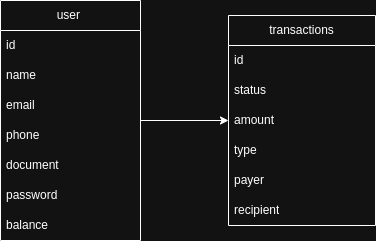

The diagram above was exported from draw.io. Its source (the exported page's mxGraphModel, read from the mxfile embedded in the PNG):
<mxGraphModel dx="1128" dy="456" grid="0" gridSize="10" guides="1" tooltips="1" connect="1" arrows="1" fold="1" page="1" pageScale="1" pageWidth="850" pageHeight="1100" math="0" shadow="0">
  <root>
    <mxCell id="0" />
    <mxCell id="1" parent="0" />
    <mxCell id="Hoe_dsK0s3n20jUY-SZt-9" value="" style="edgeStyle=orthogonalEdgeStyle;rounded=0;orthogonalLoop=1;jettySize=auto;html=1;" parent="1" source="Hoe_dsK0s3n20jUY-SZt-1" target="Hoe_dsK0s3n20jUY-SZt-5" edge="1">
      <mxGeometry relative="1" as="geometry" />
    </mxCell>
    <mxCell id="Hoe_dsK0s3n20jUY-SZt-1" value="user&lt;span style=&quot;white-space: pre;&quot;&gt;&#09;&lt;/span&gt;" style="swimlane;fontStyle=0;childLayout=stackLayout;horizontal=1;startSize=30;horizontalStack=0;resizeParent=1;resizeParentMax=0;resizeLast=0;collapsible=1;marginBottom=0;whiteSpace=wrap;html=1;" parent="1" vertex="1">
      <mxGeometry x="73" y="93" width="140" height="240" as="geometry" />
    </mxCell>
    <mxCell id="Hoe_dsK0s3n20jUY-SZt-2" value="id" style="text;strokeColor=none;fillColor=none;align=left;verticalAlign=middle;spacingLeft=4;spacingRight=4;overflow=hidden;points=[[0,0.5],[1,0.5]];portConstraint=eastwest;rotatable=0;whiteSpace=wrap;html=1;" parent="Hoe_dsK0s3n20jUY-SZt-1" vertex="1">
      <mxGeometry y="30" width="140" height="30" as="geometry" />
    </mxCell>
    <mxCell id="Hoe_dsK0s3n20jUY-SZt-3" value="name" style="text;strokeColor=none;fillColor=none;align=left;verticalAlign=middle;spacingLeft=4;spacingRight=4;overflow=hidden;points=[[0,0.5],[1,0.5]];portConstraint=eastwest;rotatable=0;whiteSpace=wrap;html=1;" parent="Hoe_dsK0s3n20jUY-SZt-1" vertex="1">
      <mxGeometry y="60" width="140" height="30" as="geometry" />
    </mxCell>
    <mxCell id="Hoe_dsK0s3n20jUY-SZt-4" value="email" style="text;strokeColor=none;fillColor=none;align=left;verticalAlign=middle;spacingLeft=4;spacingRight=4;overflow=hidden;points=[[0,0.5],[1,0.5]];portConstraint=eastwest;rotatable=0;whiteSpace=wrap;html=1;" parent="Hoe_dsK0s3n20jUY-SZt-1" vertex="1">
      <mxGeometry y="90" width="140" height="30" as="geometry" />
    </mxCell>
    <mxCell id="Zv0bRYqF5qCbSV79icFy-1" value="phone" style="text;strokeColor=none;fillColor=none;align=left;verticalAlign=middle;spacingLeft=4;spacingRight=4;overflow=hidden;points=[[0,0.5],[1,0.5]];portConstraint=eastwest;rotatable=0;whiteSpace=wrap;html=1;" vertex="1" parent="Hoe_dsK0s3n20jUY-SZt-1">
      <mxGeometry y="120" width="140" height="30" as="geometry" />
    </mxCell>
    <mxCell id="Zv0bRYqF5qCbSV79icFy-2" value="document" style="text;strokeColor=none;fillColor=none;align=left;verticalAlign=middle;spacingLeft=4;spacingRight=4;overflow=hidden;points=[[0,0.5],[1,0.5]];portConstraint=eastwest;rotatable=0;whiteSpace=wrap;html=1;" vertex="1" parent="Hoe_dsK0s3n20jUY-SZt-1">
      <mxGeometry y="150" width="140" height="30" as="geometry" />
    </mxCell>
    <mxCell id="Zv0bRYqF5qCbSV79icFy-3" value="password" style="text;strokeColor=none;fillColor=none;align=left;verticalAlign=middle;spacingLeft=4;spacingRight=4;overflow=hidden;points=[[0,0.5],[1,0.5]];portConstraint=eastwest;rotatable=0;whiteSpace=wrap;html=1;" vertex="1" parent="Hoe_dsK0s3n20jUY-SZt-1">
      <mxGeometry y="180" width="140" height="30" as="geometry" />
    </mxCell>
    <mxCell id="Zv0bRYqF5qCbSV79icFy-4" value="balance" style="text;strokeColor=none;fillColor=none;align=left;verticalAlign=middle;spacingLeft=4;spacingRight=4;overflow=hidden;points=[[0,0.5],[1,0.5]];portConstraint=eastwest;rotatable=0;whiteSpace=wrap;html=1;" vertex="1" parent="Hoe_dsK0s3n20jUY-SZt-1">
      <mxGeometry y="210" width="140" height="30" as="geometry" />
    </mxCell>
    <mxCell id="Hoe_dsK0s3n20jUY-SZt-5" value="transactions" style="swimlane;fontStyle=0;childLayout=stackLayout;horizontal=1;startSize=30;horizontalStack=0;resizeParent=1;resizeParentMax=0;resizeLast=0;collapsible=1;marginBottom=0;whiteSpace=wrap;html=1;" parent="1" vertex="1">
      <mxGeometry x="301" y="108" width="147" height="210" as="geometry" />
    </mxCell>
    <mxCell id="Hoe_dsK0s3n20jUY-SZt-6" value="id" style="text;strokeColor=none;fillColor=none;align=left;verticalAlign=middle;spacingLeft=4;spacingRight=4;overflow=hidden;points=[[0,0.5],[1,0.5]];portConstraint=eastwest;rotatable=0;whiteSpace=wrap;html=1;" parent="Hoe_dsK0s3n20jUY-SZt-5" vertex="1">
      <mxGeometry y="30" width="147" height="30" as="geometry" />
    </mxCell>
    <mxCell id="Hoe_dsK0s3n20jUY-SZt-7" value="status" style="text;strokeColor=none;fillColor=none;align=left;verticalAlign=middle;spacingLeft=4;spacingRight=4;overflow=hidden;points=[[0,0.5],[1,0.5]];portConstraint=eastwest;rotatable=0;whiteSpace=wrap;html=1;" parent="Hoe_dsK0s3n20jUY-SZt-5" vertex="1">
      <mxGeometry y="60" width="147" height="30" as="geometry" />
    </mxCell>
    <mxCell id="Hoe_dsK0s3n20jUY-SZt-8" value="amount" style="text;strokeColor=none;fillColor=none;align=left;verticalAlign=middle;spacingLeft=4;spacingRight=4;overflow=hidden;points=[[0,0.5],[1,0.5]];portConstraint=eastwest;rotatable=0;whiteSpace=wrap;html=1;" parent="Hoe_dsK0s3n20jUY-SZt-5" vertex="1">
      <mxGeometry y="90" width="147" height="30" as="geometry" />
    </mxCell>
    <mxCell id="Zv0bRYqF5qCbSV79icFy-5" value="type" style="text;strokeColor=none;fillColor=none;align=left;verticalAlign=middle;spacingLeft=4;spacingRight=4;overflow=hidden;points=[[0,0.5],[1,0.5]];portConstraint=eastwest;rotatable=0;whiteSpace=wrap;html=1;" vertex="1" parent="Hoe_dsK0s3n20jUY-SZt-5">
      <mxGeometry y="120" width="147" height="30" as="geometry" />
    </mxCell>
    <mxCell id="Zv0bRYqF5qCbSV79icFy-6" value="payer" style="text;strokeColor=none;fillColor=none;align=left;verticalAlign=middle;spacingLeft=4;spacingRight=4;overflow=hidden;points=[[0,0.5],[1,0.5]];portConstraint=eastwest;rotatable=0;whiteSpace=wrap;html=1;" vertex="1" parent="Hoe_dsK0s3n20jUY-SZt-5">
      <mxGeometry y="150" width="147" height="30" as="geometry" />
    </mxCell>
    <mxCell id="Zv0bRYqF5qCbSV79icFy-7" value="recipient" style="text;strokeColor=none;fillColor=none;align=left;verticalAlign=middle;spacingLeft=4;spacingRight=4;overflow=hidden;points=[[0,0.5],[1,0.5]];portConstraint=eastwest;rotatable=0;whiteSpace=wrap;html=1;" vertex="1" parent="Hoe_dsK0s3n20jUY-SZt-5">
      <mxGeometry y="180" width="147" height="30" as="geometry" />
    </mxCell>
  </root>
</mxGraphModel>